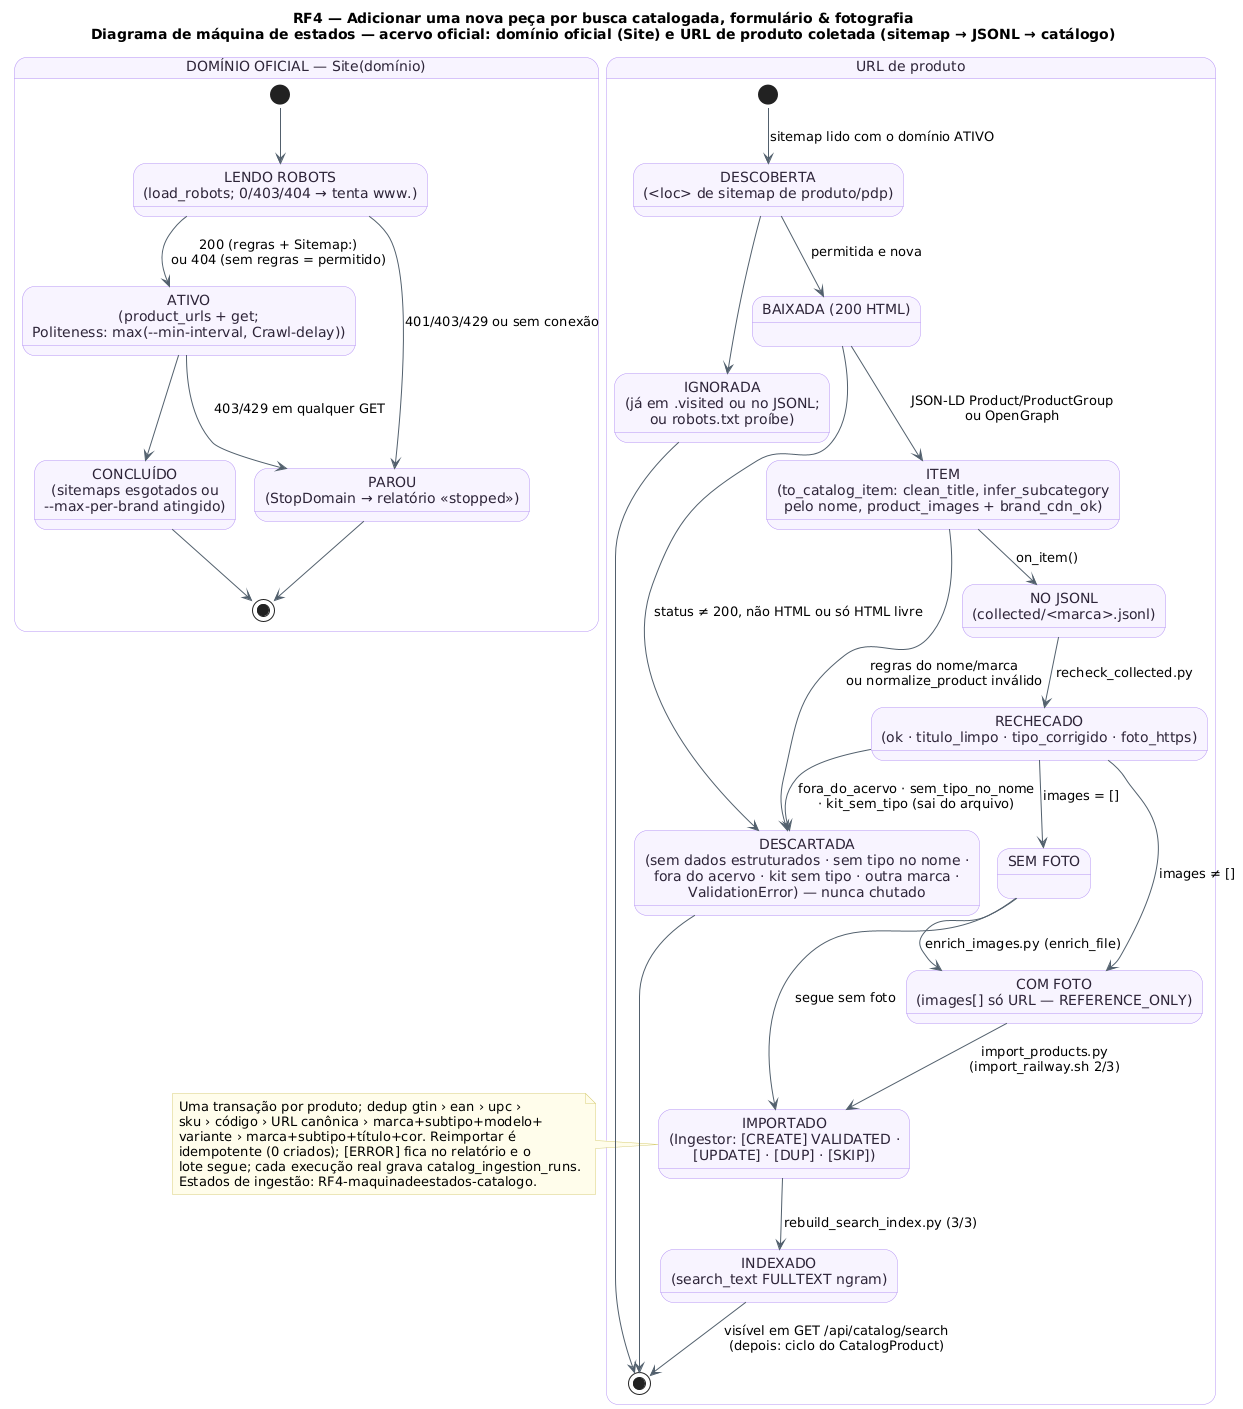

The diagram above was rendered by PlantUML. Its source (embedded in the PNG):
@startuml RF4_MaquinaDeEstados_Acervo_Oficial
!pragma layout smetana
!pragma layout smetana
title RF4 — Adicionar uma nova peça por busca catalogada, formulário & fotografia\nDiagrama de máquina de estados — acervo oficial: domínio oficial (Site) e URL de produto coletada (sitemap → JSONL → catálogo)
skinparam backgroundColor #FFFFFF
skinparam state {
  BackgroundColor #F8F4FF
  BorderColor #B695F5
  FontColor #2D2438
  ArrowColor #52606D
}
skinparam note {
  BackgroundColor #FFFDEB
  BorderColor #D8CE78
}

state "DOMÍNIO OFICIAL — Site(domínio)" as DOM {
  state "LENDO ROBOTS\n(load_robots; 0/403/404 → tenta www.)" as ROB
  state "ATIVO\n(product_urls + get;\nPoliteness: max(~--min-interval, Crawl-delay))" as ATIVO
  state "PAROU\n(StopDomain → relatório «stopped»)" as PAROU
  state "CONCLUÍDO\n(sitemaps esgotados ou\n~--max-per-brand atingido)" as FIM
  [*] --> ROB
  ROB --> ATIVO : 200 (regras + Sitemap:)\nou 404 (sem regras = permitido)
  ROB --> PAROU : 401/403/429 ou sem conexão
  ATIVO --> PAROU : 403/429 em qualquer GET
  ATIVO --> FIM
  PAROU --> [*]
  FIM --> [*]
}

state "URL de produto" as URL {
  state "DESCOBERTA\n(<loc> de sitemap de produto/pdp)" as DESC
  state "IGNORADA\n(já em .visited ou no JSONL;\nou robots.txt proíbe)" as IGN
  state "BAIXADA (200 HTML)" as BAIX
  state "ITEM\n(to_catalog_item: clean_title, infer_subcategory\npelo nome, product_images + brand_cdn_ok)" as ITEM
  state "DESCARTADA\n(sem dados estruturados · sem tipo no nome ·\nfora do acervo · kit sem tipo · outra marca ·\nValidationError) — nunca chutado" as DESCART
  state "NO JSONL\n(collected/<marca>.jsonl)" as JSONL
  state "RECHECADO\n(ok · titulo_limpo · tipo_corrigido · foto_https)" as RECH
  state "SEM FOTO" as SEMF
  state "COM FOTO\n(images[] só URL — REFERENCE_ONLY)" as FOTO
  state "IMPORTADO\n(Ingestor: [CREATE] VALIDATED ·\n[UPDATE] · [DUP] · [SKIP])" as IMP
  state "INDEXADO\n(search_text FULLTEXT ngram)" as IDX
  [*] --> DESC : sitemap lido com o domínio ATIVO
  DESC --> IGN
  DESC --> BAIX : permitida e nova
  BAIX --> DESCART : status ≠ 200, não HTML ou só HTML livre
  BAIX --> ITEM : JSON-LD Product/ProductGroup\nou OpenGraph
  ITEM --> DESCART : regras do nome/marca\nou normalize_product inválido
  ITEM --> JSONL : on_item()
  JSONL --> RECH : recheck_collected.py
  RECH --> DESCART : fora_do_acervo · sem_tipo_no_nome\n· kit_sem_tipo (sai do arquivo)
  RECH --> FOTO : images ≠ []
  RECH --> SEMF : images = []
  SEMF --> FOTO : enrich_images.py (enrich_file)
  SEMF --> IMP : segue sem foto
  FOTO --> IMP : import_products.py\n(import_railway.sh 2/3)
  IMP --> IDX : rebuild_search_index.py (3/3)
  IGN --> [*]
  DESCART --> [*]
  IDX --> [*] : visível em GET /api/catalog/search\n(depois: ciclo do CatalogProduct)
}

note right of IMP
  Uma transação por produto; dedup gtin › ean › upc ›
  sku › código › URL canônica › marca+subtipo+modelo+
  variante › marca+subtipo+título+cor. Reimportar é
  idempotente (0 criados); [ERROR] fica no relatório e o
  lote segue; cada execução real grava catalog_ingestion_runs.
  Estados de ingestão: RF4-maquinadeestados-catalogo.
end note
@enduml